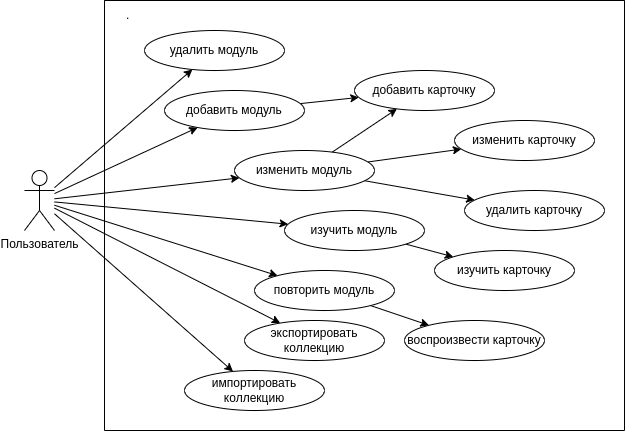

The diagram above was exported from draw.io. Its source (the exported page's mxGraphModel, read from the mxfile embedded in the PNG):
<mxGraphModel dx="778" dy="602" grid="1" gridSize="10" guides="1" tooltips="1" connect="1" arrows="1" fold="1" page="0" pageScale="1" pageWidth="827" pageHeight="1169" math="0" shadow="0">
  <root>
    <mxCell id="0" />
    <mxCell id="1" parent="0" />
    <mxCell id="12" style="edgeStyle=none;html=1;" parent="1" source="2" target="5" edge="1">
      <mxGeometry relative="1" as="geometry" />
    </mxCell>
    <mxCell id="13" style="edgeStyle=none;html=1;" parent="1" source="2" target="22" edge="1">
      <mxGeometry relative="1" as="geometry">
        <mxPoint x="310.94369585875233" y="279.2624901561368" as="targetPoint" />
      </mxGeometry>
    </mxCell>
    <mxCell id="14" style="edgeStyle=none;html=1;" parent="1" source="2" target="8" edge="1">
      <mxGeometry relative="1" as="geometry" />
    </mxCell>
    <mxCell id="15" style="edgeStyle=none;html=1;" parent="1" source="2" target="7" edge="1">
      <mxGeometry relative="1" as="geometry" />
    </mxCell>
    <mxCell id="24" style="edgeStyle=none;html=1;" edge="1" parent="1" source="2" target="23">
      <mxGeometry relative="1" as="geometry" />
    </mxCell>
    <mxCell id="30" style="edgeStyle=none;html=1;" edge="1" parent="1" source="2" target="29">
      <mxGeometry relative="1" as="geometry" />
    </mxCell>
    <mxCell id="33" style="edgeStyle=none;html=1;" edge="1" parent="1" source="2" target="32">
      <mxGeometry relative="1" as="geometry" />
    </mxCell>
    <mxCell id="2" value="Пользователь" style="shape=umlActor;verticalLabelPosition=bottom;verticalAlign=top;html=1;outlineConnect=0;" parent="1" vertex="1">
      <mxGeometry x="80" y="210" width="30" height="60" as="geometry" />
    </mxCell>
    <mxCell id="3" value="" style="swimlane;startSize=0;" parent="1" vertex="1">
      <mxGeometry x="160" y="40" width="520" height="430" as="geometry" />
    </mxCell>
    <mxCell id="4" value="." style="text;html=1;strokeColor=none;fillColor=none;align=left;verticalAlign=middle;whiteSpace=wrap;rounded=0;" parent="3" vertex="1">
      <mxGeometry x="20" width="410" height="30" as="geometry" />
    </mxCell>
    <mxCell id="16" style="edgeStyle=none;html=1;" parent="3" source="5" target="9" edge="1">
      <mxGeometry relative="1" as="geometry" />
    </mxCell>
    <mxCell id="5" value="добавить модуль" style="ellipse;whiteSpace=wrap;html=1;" parent="3" vertex="1">
      <mxGeometry x="60" y="90" width="140" height="40" as="geometry" />
    </mxCell>
    <mxCell id="7" value="удалить модуль" style="ellipse;whiteSpace=wrap;html=1;" parent="3" vertex="1">
      <mxGeometry x="40" y="30" width="140" height="40" as="geometry" />
    </mxCell>
    <mxCell id="17" style="edgeStyle=none;html=1;" parent="3" source="8" target="9" edge="1">
      <mxGeometry relative="1" as="geometry" />
    </mxCell>
    <mxCell id="18" style="edgeStyle=none;html=1;" parent="3" source="8" target="10" edge="1">
      <mxGeometry relative="1" as="geometry" />
    </mxCell>
    <mxCell id="21" style="edgeStyle=none;html=1;" parent="3" source="8" target="20" edge="1">
      <mxGeometry relative="1" as="geometry" />
    </mxCell>
    <mxCell id="8" value="изменить модуль" style="ellipse;whiteSpace=wrap;html=1;" parent="3" vertex="1">
      <mxGeometry x="130" y="150" width="140" height="40" as="geometry" />
    </mxCell>
    <mxCell id="9" value="добавить карточку" style="ellipse;whiteSpace=wrap;html=1;" parent="3" vertex="1">
      <mxGeometry x="250" y="70" width="140" height="40" as="geometry" />
    </mxCell>
    <mxCell id="10" value="удалить карточку" style="ellipse;whiteSpace=wrap;html=1;" parent="3" vertex="1">
      <mxGeometry x="360" y="190" width="140" height="40" as="geometry" />
    </mxCell>
    <mxCell id="20" value="изменить карточку" style="ellipse;whiteSpace=wrap;html=1;" parent="3" vertex="1">
      <mxGeometry x="350" y="120" width="140" height="40" as="geometry" />
    </mxCell>
    <mxCell id="26" style="edgeStyle=none;html=1;" edge="1" parent="3" source="22" target="25">
      <mxGeometry relative="1" as="geometry" />
    </mxCell>
    <mxCell id="22" value="изучить модуль" style="ellipse;whiteSpace=wrap;html=1;" vertex="1" parent="3">
      <mxGeometry x="180" y="210" width="140" height="40" as="geometry" />
    </mxCell>
    <mxCell id="28" style="edgeStyle=none;html=1;" edge="1" parent="3" source="23" target="27">
      <mxGeometry relative="1" as="geometry" />
    </mxCell>
    <mxCell id="23" value="повторить модуль" style="ellipse;whiteSpace=wrap;html=1;" vertex="1" parent="3">
      <mxGeometry x="150" y="270" width="140" height="40" as="geometry" />
    </mxCell>
    <mxCell id="25" value="изучить карточку" style="ellipse;whiteSpace=wrap;html=1;" vertex="1" parent="3">
      <mxGeometry x="330" y="250" width="140" height="40" as="geometry" />
    </mxCell>
    <mxCell id="27" value="воспроизвести карточку" style="ellipse;whiteSpace=wrap;html=1;" vertex="1" parent="3">
      <mxGeometry x="300" y="320" width="140" height="40" as="geometry" />
    </mxCell>
    <mxCell id="29" value="экспортировать коллекцию" style="ellipse;whiteSpace=wrap;html=1;" vertex="1" parent="3">
      <mxGeometry x="140" y="320" width="140" height="40" as="geometry" />
    </mxCell>
    <mxCell id="32" value="импортировать коллекцию" style="ellipse;whiteSpace=wrap;html=1;" vertex="1" parent="3">
      <mxGeometry x="80" y="370" width="140" height="40" as="geometry" />
    </mxCell>
  </root>
</mxGraphModel>